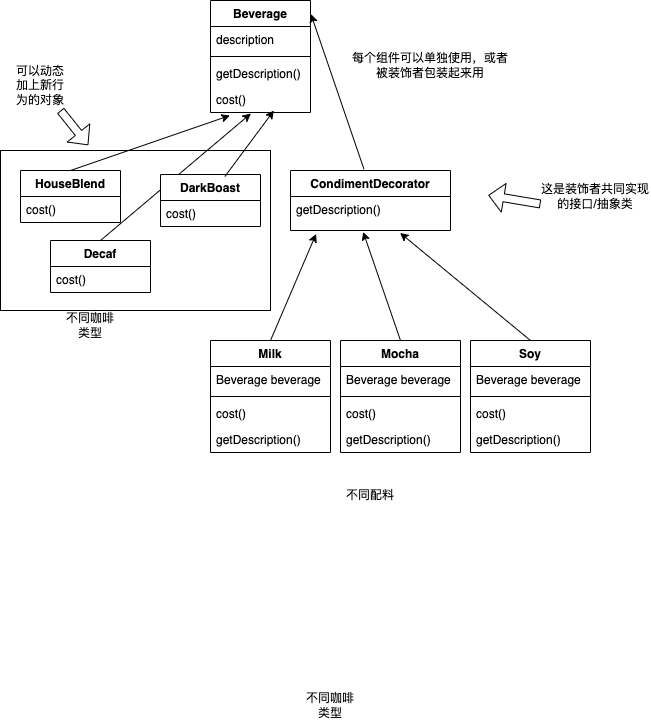

The diagram above was exported from draw.io. Its source (the exported page's mxGraphModel, read from the mxfile embedded in the PNG):
<mxGraphModel dx="1486" dy="620" grid="1" gridSize="10" guides="1" tooltips="1" connect="1" arrows="1" fold="1" page="1" pageScale="1" pageWidth="827" pageHeight="1169" math="0" shadow="0">
  <root>
    <mxCell id="WIyWlLk6GJQsqaUBKTNV-0" />
    <mxCell id="WIyWlLk6GJQsqaUBKTNV-1" parent="WIyWlLk6GJQsqaUBKTNV-0" />
    <mxCell id="0HPpR5lpmTH3wsmIG-1o-48" value="" style="rounded=0;whiteSpace=wrap;html=1;" vertex="1" parent="WIyWlLk6GJQsqaUBKTNV-1">
      <mxGeometry x="20" y="220" width="270" height="160" as="geometry" />
    </mxCell>
    <mxCell id="0HPpR5lpmTH3wsmIG-1o-38" value="" style="endArrow=classic;html=1;rounded=0;entryX=0.404;entryY=1.038;entryDx=0;entryDy=0;entryPerimeter=0;exitX=0.5;exitY=0;exitDx=0;exitDy=0;" edge="1" parent="WIyWlLk6GJQsqaUBKTNV-1" source="0HPpR5lpmTH3wsmIG-1o-12" target="0HPpR5lpmTH3wsmIG-1o-4">
      <mxGeometry width="50" height="50" relative="1" as="geometry">
        <mxPoint x="300" y="420" as="sourcePoint" />
        <mxPoint x="345.5999999999999" y="313.4" as="targetPoint" />
      </mxGeometry>
    </mxCell>
    <mxCell id="0HPpR5lpmTH3wsmIG-1o-0" value="Beverage" style="swimlane;fontStyle=1;align=center;verticalAlign=top;childLayout=stackLayout;horizontal=1;startSize=26;horizontalStack=0;resizeParent=1;resizeParentMax=0;resizeLast=0;collapsible=1;marginBottom=0;" vertex="1" parent="WIyWlLk6GJQsqaUBKTNV-1">
      <mxGeometry x="230" y="70" width="100" height="112" as="geometry" />
    </mxCell>
    <mxCell id="0HPpR5lpmTH3wsmIG-1o-1" value="description    " style="text;strokeColor=none;fillColor=none;align=left;verticalAlign=top;spacingLeft=4;spacingRight=4;overflow=hidden;rotatable=0;points=[[0,0.5],[1,0.5]];portConstraint=eastwest;" vertex="1" parent="0HPpR5lpmTH3wsmIG-1o-0">
      <mxGeometry y="26" width="100" height="26" as="geometry" />
    </mxCell>
    <mxCell id="0HPpR5lpmTH3wsmIG-1o-2" value="" style="line;strokeWidth=1;fillColor=none;align=left;verticalAlign=middle;spacingTop=-1;spacingLeft=3;spacingRight=3;rotatable=0;labelPosition=right;points=[];portConstraint=eastwest;" vertex="1" parent="0HPpR5lpmTH3wsmIG-1o-0">
      <mxGeometry y="52" width="100" height="8" as="geometry" />
    </mxCell>
    <mxCell id="0HPpR5lpmTH3wsmIG-1o-3" value="getDescription()" style="text;strokeColor=none;fillColor=none;align=left;verticalAlign=top;spacingLeft=4;spacingRight=4;overflow=hidden;rotatable=0;points=[[0,0.5],[1,0.5]];portConstraint=eastwest;" vertex="1" parent="0HPpR5lpmTH3wsmIG-1o-0">
      <mxGeometry y="60" width="100" height="26" as="geometry" />
    </mxCell>
    <mxCell id="0HPpR5lpmTH3wsmIG-1o-4" value="cost()" style="text;strokeColor=none;fillColor=none;align=left;verticalAlign=top;spacingLeft=4;spacingRight=4;overflow=hidden;rotatable=0;points=[[0,0.5],[1,0.5]];portConstraint=eastwest;" vertex="1" parent="0HPpR5lpmTH3wsmIG-1o-0">
      <mxGeometry y="86" width="100" height="26" as="geometry" />
    </mxCell>
    <mxCell id="0HPpR5lpmTH3wsmIG-1o-5" value="HouseBlend" style="swimlane;fontStyle=1;align=center;verticalAlign=top;childLayout=stackLayout;horizontal=1;startSize=26;horizontalStack=0;resizeParent=1;resizeParentMax=0;resizeLast=0;collapsible=1;marginBottom=0;" vertex="1" parent="WIyWlLk6GJQsqaUBKTNV-1">
      <mxGeometry x="40" y="240" width="100" height="52" as="geometry" />
    </mxCell>
    <mxCell id="0HPpR5lpmTH3wsmIG-1o-6" value="cost()" style="text;strokeColor=none;fillColor=none;align=left;verticalAlign=top;spacingLeft=4;spacingRight=4;overflow=hidden;rotatable=0;points=[[0,0.5],[1,0.5]];portConstraint=eastwest;" vertex="1" parent="0HPpR5lpmTH3wsmIG-1o-5">
      <mxGeometry y="26" width="100" height="26" as="geometry" />
    </mxCell>
    <mxCell id="0HPpR5lpmTH3wsmIG-1o-10" value="DarkBoast" style="swimlane;fontStyle=1;align=center;verticalAlign=top;childLayout=stackLayout;horizontal=1;startSize=26;horizontalStack=0;resizeParent=1;resizeParentMax=0;resizeLast=0;collapsible=1;marginBottom=0;" vertex="1" parent="WIyWlLk6GJQsqaUBKTNV-1">
      <mxGeometry x="180" y="244" width="100" height="52" as="geometry" />
    </mxCell>
    <mxCell id="0HPpR5lpmTH3wsmIG-1o-11" value="cost()" style="text;strokeColor=none;fillColor=none;align=left;verticalAlign=top;spacingLeft=4;spacingRight=4;overflow=hidden;rotatable=0;points=[[0,0.5],[1,0.5]];portConstraint=eastwest;" vertex="1" parent="0HPpR5lpmTH3wsmIG-1o-10">
      <mxGeometry y="26" width="100" height="26" as="geometry" />
    </mxCell>
    <mxCell id="0HPpR5lpmTH3wsmIG-1o-12" value="Decaf" style="swimlane;fontStyle=1;align=center;verticalAlign=top;childLayout=stackLayout;horizontal=1;startSize=26;horizontalStack=0;resizeParent=1;resizeParentMax=0;resizeLast=0;collapsible=1;marginBottom=0;" vertex="1" parent="WIyWlLk6GJQsqaUBKTNV-1">
      <mxGeometry x="70" y="310" width="100" height="52" as="geometry" />
    </mxCell>
    <mxCell id="0HPpR5lpmTH3wsmIG-1o-13" value="cost()" style="text;strokeColor=none;fillColor=none;align=left;verticalAlign=top;spacingLeft=4;spacingRight=4;overflow=hidden;rotatable=0;points=[[0,0.5],[1,0.5]];portConstraint=eastwest;" vertex="1" parent="0HPpR5lpmTH3wsmIG-1o-12">
      <mxGeometry y="26" width="100" height="26" as="geometry" />
    </mxCell>
    <mxCell id="0HPpR5lpmTH3wsmIG-1o-14" value="CondimentDecorator" style="swimlane;fontStyle=1;align=center;verticalAlign=top;childLayout=stackLayout;horizontal=1;startSize=26;horizontalStack=0;resizeParent=1;resizeParentMax=0;resizeLast=0;collapsible=1;marginBottom=0;" vertex="1" parent="WIyWlLk6GJQsqaUBKTNV-1">
      <mxGeometry x="310" y="240" width="160" height="60" as="geometry" />
    </mxCell>
    <mxCell id="0HPpR5lpmTH3wsmIG-1o-15" value="getDescription()" style="text;strokeColor=none;fillColor=none;align=left;verticalAlign=top;spacingLeft=4;spacingRight=4;overflow=hidden;rotatable=0;points=[[0,0.5],[1,0.5]];portConstraint=eastwest;" vertex="1" parent="0HPpR5lpmTH3wsmIG-1o-14">
      <mxGeometry y="26" width="160" height="34" as="geometry" />
    </mxCell>
    <mxCell id="0HPpR5lpmTH3wsmIG-1o-18" value="Milk" style="swimlane;fontStyle=1;align=center;verticalAlign=top;childLayout=stackLayout;horizontal=1;startSize=26;horizontalStack=0;resizeParent=1;resizeParentMax=0;resizeLast=0;collapsible=1;marginBottom=0;" vertex="1" parent="WIyWlLk6GJQsqaUBKTNV-1">
      <mxGeometry x="230" y="410" width="120" height="112" as="geometry" />
    </mxCell>
    <mxCell id="0HPpR5lpmTH3wsmIG-1o-19" value="Beverage beverage" style="text;strokeColor=none;fillColor=none;align=left;verticalAlign=top;spacingLeft=4;spacingRight=4;overflow=hidden;rotatable=0;points=[[0,0.5],[1,0.5]];portConstraint=eastwest;" vertex="1" parent="0HPpR5lpmTH3wsmIG-1o-18">
      <mxGeometry y="26" width="120" height="26" as="geometry" />
    </mxCell>
    <mxCell id="0HPpR5lpmTH3wsmIG-1o-20" value="" style="line;strokeWidth=1;fillColor=none;align=left;verticalAlign=middle;spacingTop=-1;spacingLeft=3;spacingRight=3;rotatable=0;labelPosition=right;points=[];portConstraint=eastwest;" vertex="1" parent="0HPpR5lpmTH3wsmIG-1o-18">
      <mxGeometry y="52" width="120" height="8" as="geometry" />
    </mxCell>
    <mxCell id="0HPpR5lpmTH3wsmIG-1o-21" value="cost()" style="text;strokeColor=none;fillColor=none;align=left;verticalAlign=top;spacingLeft=4;spacingRight=4;overflow=hidden;rotatable=0;points=[[0,0.5],[1,0.5]];portConstraint=eastwest;" vertex="1" parent="0HPpR5lpmTH3wsmIG-1o-18">
      <mxGeometry y="60" width="120" height="26" as="geometry" />
    </mxCell>
    <mxCell id="0HPpR5lpmTH3wsmIG-1o-24" value="getDescription()" style="text;strokeColor=none;fillColor=none;align=left;verticalAlign=top;spacingLeft=4;spacingRight=4;overflow=hidden;rotatable=0;points=[[0,0.5],[1,0.5]];portConstraint=eastwest;" vertex="1" parent="0HPpR5lpmTH3wsmIG-1o-18">
      <mxGeometry y="86" width="120" height="26" as="geometry" />
    </mxCell>
    <mxCell id="0HPpR5lpmTH3wsmIG-1o-25" value="Mocha" style="swimlane;fontStyle=1;align=center;verticalAlign=top;childLayout=stackLayout;horizontal=1;startSize=26;horizontalStack=0;resizeParent=1;resizeParentMax=0;resizeLast=0;collapsible=1;marginBottom=0;" vertex="1" parent="WIyWlLk6GJQsqaUBKTNV-1">
      <mxGeometry x="360" y="410" width="120" height="112" as="geometry" />
    </mxCell>
    <mxCell id="0HPpR5lpmTH3wsmIG-1o-26" value="Beverage beverage" style="text;strokeColor=none;fillColor=none;align=left;verticalAlign=top;spacingLeft=4;spacingRight=4;overflow=hidden;rotatable=0;points=[[0,0.5],[1,0.5]];portConstraint=eastwest;" vertex="1" parent="0HPpR5lpmTH3wsmIG-1o-25">
      <mxGeometry y="26" width="120" height="26" as="geometry" />
    </mxCell>
    <mxCell id="0HPpR5lpmTH3wsmIG-1o-27" value="" style="line;strokeWidth=1;fillColor=none;align=left;verticalAlign=middle;spacingTop=-1;spacingLeft=3;spacingRight=3;rotatable=0;labelPosition=right;points=[];portConstraint=eastwest;" vertex="1" parent="0HPpR5lpmTH3wsmIG-1o-25">
      <mxGeometry y="52" width="120" height="8" as="geometry" />
    </mxCell>
    <mxCell id="0HPpR5lpmTH3wsmIG-1o-28" value="cost()" style="text;strokeColor=none;fillColor=none;align=left;verticalAlign=top;spacingLeft=4;spacingRight=4;overflow=hidden;rotatable=0;points=[[0,0.5],[1,0.5]];portConstraint=eastwest;" vertex="1" parent="0HPpR5lpmTH3wsmIG-1o-25">
      <mxGeometry y="60" width="120" height="26" as="geometry" />
    </mxCell>
    <mxCell id="0HPpR5lpmTH3wsmIG-1o-29" value="getDescription()" style="text;strokeColor=none;fillColor=none;align=left;verticalAlign=top;spacingLeft=4;spacingRight=4;overflow=hidden;rotatable=0;points=[[0,0.5],[1,0.5]];portConstraint=eastwest;" vertex="1" parent="0HPpR5lpmTH3wsmIG-1o-25">
      <mxGeometry y="86" width="120" height="26" as="geometry" />
    </mxCell>
    <mxCell id="0HPpR5lpmTH3wsmIG-1o-30" value="Soy" style="swimlane;fontStyle=1;align=center;verticalAlign=top;childLayout=stackLayout;horizontal=1;startSize=26;horizontalStack=0;resizeParent=1;resizeParentMax=0;resizeLast=0;collapsible=1;marginBottom=0;" vertex="1" parent="WIyWlLk6GJQsqaUBKTNV-1">
      <mxGeometry x="490" y="410" width="120" height="112" as="geometry" />
    </mxCell>
    <mxCell id="0HPpR5lpmTH3wsmIG-1o-31" value="Beverage beverage" style="text;strokeColor=none;fillColor=none;align=left;verticalAlign=top;spacingLeft=4;spacingRight=4;overflow=hidden;rotatable=0;points=[[0,0.5],[1,0.5]];portConstraint=eastwest;" vertex="1" parent="0HPpR5lpmTH3wsmIG-1o-30">
      <mxGeometry y="26" width="120" height="26" as="geometry" />
    </mxCell>
    <mxCell id="0HPpR5lpmTH3wsmIG-1o-32" value="" style="line;strokeWidth=1;fillColor=none;align=left;verticalAlign=middle;spacingTop=-1;spacingLeft=3;spacingRight=3;rotatable=0;labelPosition=right;points=[];portConstraint=eastwest;" vertex="1" parent="0HPpR5lpmTH3wsmIG-1o-30">
      <mxGeometry y="52" width="120" height="8" as="geometry" />
    </mxCell>
    <mxCell id="0HPpR5lpmTH3wsmIG-1o-33" value="cost()" style="text;strokeColor=none;fillColor=none;align=left;verticalAlign=top;spacingLeft=4;spacingRight=4;overflow=hidden;rotatable=0;points=[[0,0.5],[1,0.5]];portConstraint=eastwest;" vertex="1" parent="0HPpR5lpmTH3wsmIG-1o-30">
      <mxGeometry y="60" width="120" height="26" as="geometry" />
    </mxCell>
    <mxCell id="0HPpR5lpmTH3wsmIG-1o-34" value="getDescription()" style="text;strokeColor=none;fillColor=none;align=left;verticalAlign=top;spacingLeft=4;spacingRight=4;overflow=hidden;rotatable=0;points=[[0,0.5],[1,0.5]];portConstraint=eastwest;" vertex="1" parent="0HPpR5lpmTH3wsmIG-1o-30">
      <mxGeometry y="86" width="120" height="26" as="geometry" />
    </mxCell>
    <mxCell id="0HPpR5lpmTH3wsmIG-1o-35" value="" style="endArrow=classic;html=1;rounded=0;entryX=0.16;entryY=1.1;entryDx=0;entryDy=0;entryPerimeter=0;" edge="1" parent="WIyWlLk6GJQsqaUBKTNV-1" target="0HPpR5lpmTH3wsmIG-1o-15">
      <mxGeometry width="50" height="50" relative="1" as="geometry">
        <mxPoint x="290" y="410" as="sourcePoint" />
        <mxPoint x="320" y="380" as="targetPoint" />
      </mxGeometry>
    </mxCell>
    <mxCell id="0HPpR5lpmTH3wsmIG-1o-36" value="" style="endArrow=classic;html=1;rounded=0;entryX=0.454;entryY=1.041;entryDx=0;entryDy=0;entryPerimeter=0;exitX=0.5;exitY=0;exitDx=0;exitDy=0;" edge="1" parent="WIyWlLk6GJQsqaUBKTNV-1" source="0HPpR5lpmTH3wsmIG-1o-25" target="0HPpR5lpmTH3wsmIG-1o-15">
      <mxGeometry width="50" height="50" relative="1" as="geometry">
        <mxPoint x="300" y="420" as="sourcePoint" />
        <mxPoint x="345.5999999999999" y="313.4" as="targetPoint" />
      </mxGeometry>
    </mxCell>
    <mxCell id="0HPpR5lpmTH3wsmIG-1o-37" value="" style="endArrow=classic;html=1;rounded=0;entryX=0.685;entryY=1.071;entryDx=0;entryDy=0;entryPerimeter=0;exitX=0.5;exitY=0;exitDx=0;exitDy=0;" edge="1" parent="WIyWlLk6GJQsqaUBKTNV-1" source="0HPpR5lpmTH3wsmIG-1o-30" target="0HPpR5lpmTH3wsmIG-1o-15">
      <mxGeometry width="50" height="50" relative="1" as="geometry">
        <mxPoint x="430" y="420" as="sourcePoint" />
        <mxPoint x="392.6400000000001" y="311.394" as="targetPoint" />
      </mxGeometry>
    </mxCell>
    <mxCell id="0HPpR5lpmTH3wsmIG-1o-39" value="" style="endArrow=classic;html=1;rounded=0;entryX=0.634;entryY=0.923;entryDx=0;entryDy=0;entryPerimeter=0;exitX=0.644;exitY=0.038;exitDx=0;exitDy=0;exitPerimeter=0;" edge="1" parent="WIyWlLk6GJQsqaUBKTNV-1" source="0HPpR5lpmTH3wsmIG-1o-10" target="0HPpR5lpmTH3wsmIG-1o-4">
      <mxGeometry width="50" height="50" relative="1" as="geometry">
        <mxPoint x="230" y="240" as="sourcePoint" />
        <mxPoint x="280.4000000000001" y="192.98800000000006" as="targetPoint" />
      </mxGeometry>
    </mxCell>
    <mxCell id="0HPpR5lpmTH3wsmIG-1o-40" value="" style="endArrow=classic;html=1;rounded=0;entryX=0.194;entryY=1.115;entryDx=0;entryDy=0;entryPerimeter=0;exitX=0.5;exitY=0;exitDx=0;exitDy=0;" edge="1" parent="WIyWlLk6GJQsqaUBKTNV-1" source="0HPpR5lpmTH3wsmIG-1o-5" target="0HPpR5lpmTH3wsmIG-1o-4">
      <mxGeometry width="50" height="50" relative="1" as="geometry">
        <mxPoint x="254.4000000000001" y="255.976" as="sourcePoint" />
        <mxPoint x="300.4000000000001" y="196.99199999999996" as="targetPoint" />
      </mxGeometry>
    </mxCell>
    <mxCell id="0HPpR5lpmTH3wsmIG-1o-41" value="不同咖啡类型" style="text;html=1;strokeColor=none;fillColor=none;align=center;verticalAlign=middle;whiteSpace=wrap;rounded=0;" vertex="1" parent="WIyWlLk6GJQsqaUBKTNV-1">
      <mxGeometry x="320" y="760" width="60" height="30" as="geometry" />
    </mxCell>
    <mxCell id="0HPpR5lpmTH3wsmIG-1o-42" value="不同咖啡类型" style="text;html=1;strokeColor=none;fillColor=none;align=center;verticalAlign=middle;whiteSpace=wrap;rounded=0;" vertex="1" parent="WIyWlLk6GJQsqaUBKTNV-1">
      <mxGeometry x="80" y="380" width="60" height="30" as="geometry" />
    </mxCell>
    <mxCell id="0HPpR5lpmTH3wsmIG-1o-43" value="不同配料" style="text;html=1;strokeColor=none;fillColor=none;align=center;verticalAlign=middle;whiteSpace=wrap;rounded=0;" vertex="1" parent="WIyWlLk6GJQsqaUBKTNV-1">
      <mxGeometry x="360" y="550" width="60" height="30" as="geometry" />
    </mxCell>
    <mxCell id="0HPpR5lpmTH3wsmIG-1o-44" value="" style="endArrow=classic;html=1;rounded=0;exitX=0.459;exitY=-0.023;exitDx=0;exitDy=0;exitPerimeter=0;entryX=1.004;entryY=0.121;entryDx=0;entryDy=0;entryPerimeter=0;" edge="1" parent="WIyWlLk6GJQsqaUBKTNV-1" source="0HPpR5lpmTH3wsmIG-1o-14" target="0HPpR5lpmTH3wsmIG-1o-0">
      <mxGeometry width="50" height="50" relative="1" as="geometry">
        <mxPoint x="380" y="250" as="sourcePoint" />
        <mxPoint x="430" y="200" as="targetPoint" />
      </mxGeometry>
    </mxCell>
    <mxCell id="0HPpR5lpmTH3wsmIG-1o-45" value="每个组件可以单独使用，或者被装饰者包装起来用" style="text;html=1;strokeColor=none;fillColor=none;align=center;verticalAlign=middle;whiteSpace=wrap;rounded=0;" vertex="1" parent="WIyWlLk6GJQsqaUBKTNV-1">
      <mxGeometry x="370" y="120" width="160" height="30" as="geometry" />
    </mxCell>
    <mxCell id="0HPpR5lpmTH3wsmIG-1o-46" value="可以动态加上新行为的对象" style="text;html=1;strokeColor=none;fillColor=none;align=center;verticalAlign=middle;whiteSpace=wrap;rounded=0;" vertex="1" parent="WIyWlLk6GJQsqaUBKTNV-1">
      <mxGeometry x="30" y="140" width="60" height="30" as="geometry" />
    </mxCell>
    <mxCell id="0HPpR5lpmTH3wsmIG-1o-49" value="" style="shape=flexArrow;endArrow=classic;html=1;rounded=0;width=8;endSize=4.72;entryX=0.325;entryY=-0.033;entryDx=0;entryDy=0;entryPerimeter=0;" edge="1" parent="WIyWlLk6GJQsqaUBKTNV-1" target="0HPpR5lpmTH3wsmIG-1o-48">
      <mxGeometry width="50" height="50" relative="1" as="geometry">
        <mxPoint x="80" y="180" as="sourcePoint" />
        <mxPoint x="110" y="100" as="targetPoint" />
      </mxGeometry>
    </mxCell>
    <mxCell id="0HPpR5lpmTH3wsmIG-1o-50" value="这是装饰者共同实现的接口/抽象类" style="text;html=1;strokeColor=none;fillColor=none;align=center;verticalAlign=middle;whiteSpace=wrap;rounded=0;" vertex="1" parent="WIyWlLk6GJQsqaUBKTNV-1">
      <mxGeometry x="560" y="251" width="110" height="30" as="geometry" />
    </mxCell>
    <mxCell id="0HPpR5lpmTH3wsmIG-1o-51" value="" style="shape=flexArrow;endArrow=classic;html=1;rounded=0;width=8;endSize=4.72;entryX=0.325;entryY=-0.033;entryDx=0;entryDy=0;entryPerimeter=0;exitX=0;exitY=0.75;exitDx=0;exitDy=0;" edge="1" parent="WIyWlLk6GJQsqaUBKTNV-1" source="0HPpR5lpmTH3wsmIG-1o-50">
      <mxGeometry width="50" height="50" relative="1" as="geometry">
        <mxPoint x="480" y="230" as="sourcePoint" />
        <mxPoint x="507.75" y="264.72" as="targetPoint" />
      </mxGeometry>
    </mxCell>
  </root>
</mxGraphModel>